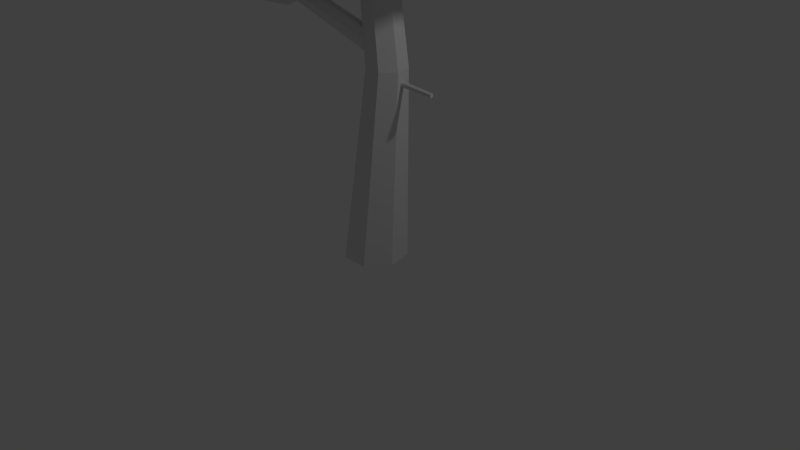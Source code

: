 # Source: tree1.blend  (saved by Blender 2.74.0; exported with 4.5.12 LTS)
import bpy
from mathutils import Matrix  # noqa: F401  (used for matrix-valued properties, if any)

bpy.ops.wm.read_factory_settings(use_empty=True)
scene = bpy.context.scene
scene.name = 'Scene'

# ---- collections
col_collection_1 = bpy.data.collections.new('Collection 1'); scene.collection.children.link(col_collection_1)

# ---- materials (node trees are filled in below, after node groups)
mat_leaves = bpy.data.materials.new('leaves')
mat_leaves.alpha_threshold = 0.0
mat_leaves.use_transparent_shadow = False
mat_leaves.roughness = 0.5
mat_bark = bpy.data.materials.new('bark')
mat_bark.alpha_threshold = 0.0
mat_bark.use_transparent_shadow = False
mat_bark.roughness = 0.5

# ---- material node trees

# ---- world
world_world = bpy.data.worlds.new('World'); scene.world = world_world
world_world.color = (0.05088, 0.05088, 0.05088)
world_world.use_sun_shadow = False
world_world.sun_shadow_jitter_overblur = 0.0
world_world.cycles.sampling_method = 'MANUAL'
world_world.cycles.sample_map_resolution = 256

# ---- cameras
cam_camera = bpy.data.cameras.new('Camera')
cam_camera.clip_end = 100.0
cam_camera.lens = 35.0
cam_camera.sensor_width = 32.0
cam_camera.sensor_height = 18.0
cam_camera.ortho_scale = 7.314
cam_camera.dof.focus_distance = 0.0
cam_camera.dof.aperture_fstop = 128.0

# ---- lights
light_lamp = bpy.data.lights.new('Lamp', 'POINT')
light_lamp.transmission_factor = 0.0
light_lamp.cutoff_distance = 30.0
light_lamp.energy = 100.0
light_lamp.shadow_buffer_clip_start = 1.001
light_lamp.shadow_soft_size = 0.1
light_lamp.shadow_maximum_resolution = 0.006
light_lamp.use_absolute_resolution = True
light_lamp.cycles.use_multiple_importance_sampling = False

# ---- meshes
me_mesh = bpy.data.meshes.new('Mesh')
me_mesh.from_pydata([(-0.1786, 1.229, -0.4728), (0.01594, 1.409, 0.138), (0.9287, 0.8094, 0.0899), (0.7221, 1.498, -0.55), (-0.8788, -0.6638, 0.08527), (0.2044, 1.657, -0.375), (-0.639, -1.046, -0.4138), (-0.08517, -1.09, -0.3037), (-0.2151, -0.6485, 0.8149), (0.7973, -0.7464, -0.05), (0.6918, -0.4751, -0.6437), (0.8258, 0.7831, -0.6909), (-1.079, -0.025, 0.3222), (0.3196, -0.9167, -0.4861), (-0.7102, -1.004, -1.15), (0.2, -0.9802, 0.5556), (0.3142, 1.37, -0.874), (0.6355, -0.758, 0.4736), (-0.3477, 0.687, 0.7876), (0.7523, 0.09981, -0.7821), (-0.1808, -1.006, -1.009), (0.8173, -0.1388, 0.5244), (0.2386, -0.04762, -1.108), (-1.065, -0.5814, -0.757), (-0.05, 0.2389, 1.115), (0.2646, -1.104, 0.0375), (-0.8671, -0.4187, -1.415), (0.1955, -0.581, -0.9829), (-0.5035, -0.01081, -1.476), (-0.03125, -0.2757, 1.099), (-0.3889, -1.023, 0.2526), (1.078, -0.1983, -0.06528), (-0.9416, 0.257, -0.7849), (0.08693, 1.112, 0.5611), (-0.1399, -0.3946, -1.387), (-1.114, -0.07139, -0.2384), (-0.7493, 0.293, 0.7494), (0.7329, 0.382, 0.6793), (0.0539, 0.6876, -1.013), (-0.4856, 0.9399, 0.2347), (-0.9547, 0.4985, 0.1681), (-0.7004, -0.2906, 0.7843), (0.5882, 1.394, 0.1774), (0.4084, 0.7793, 0.7529), (-0.7156, 0.757, -0.3761)], [], [(10, 13, 27), (17, 21, 29), (31, 10, 19), (43, 42, 33), (22, 10, 27), (2, 37, 21), (44, 32, 35), (35, 40, 44), (23, 32, 26), (32, 23, 35), (16, 5, 3), (18, 24, 43), (29, 15, 17), (26, 14, 23), (38, 28, 32), (18, 36, 24), (29, 8, 15), (7, 6, 20), (7, 13, 25), (25, 17, 15), (41, 12, 4), (38, 44, 0), (24, 36, 41), (25, 13, 9), (30, 4, 6), (8, 4, 30), (2, 19, 11), (32, 28, 26), (27, 34, 22), (43, 2, 42), (33, 42, 1), (29, 24, 41), (29, 37, 24), (11, 38, 16), (0, 44, 39), (32, 44, 38), (33, 39, 18), (28, 34, 26), (23, 14, 6), (38, 22, 28), (4, 35, 23), (22, 19, 10), (11, 3, 42), (10, 31, 9), (8, 30, 15), (14, 20, 6), (2, 21, 31), (21, 37, 29), (17, 25, 9), (3, 5, 42), (5, 0, 1), (6, 7, 30), (7, 25, 30), (21, 17, 31), (14, 34, 20), (4, 23, 6), (18, 39, 40), (40, 35, 12), (4, 8, 41), (34, 27, 20), (2, 11, 42), (1, 42, 5), (13, 10, 9), (26, 34, 14), (36, 18, 40), (41, 8, 29), (44, 40, 39), (34, 28, 22), (16, 38, 0), (0, 5, 16), (12, 35, 4), (37, 43, 24), (11, 16, 3), (19, 2, 31), (43, 33, 18), (1, 0, 39), (22, 38, 19), (38, 11, 19), (1, 39, 33), (43, 37, 2), (12, 36, 40), (31, 17, 9), (13, 20, 27), (36, 12, 41), (20, 13, 7), (30, 25, 15)])
_ca = me_mesh.color_attributes.new('Col', 'BYTE_COLOR', 'CORNER')
_ca.data.foreach_set('color', [0.06848, 0.2789, 0.0356, 1.0, 0.06848, 0.2789, 0.0356, 1.0, 0.06848, 0.2789, 0.0356, 1.0, 0.06848, 0.2789, 0.0356, 1.0, 0.06848, 0.2789, 0.0356, 1.0, 0.06848, 0.2789, 0.0356, 1.0, 0.06848, 0.2789, 0.0356, 1.0, 0.06848, 0.2789, 0.0356, 1.0, 0.06848, 0.2789, 0.0356, 1.0, 0.06848, 0.2789, 0.0356, 1.0, 0.06848, 0.2789, 0.0356, 1.0, 0.06848, 0.2789, 0.0356, 1.0, 0.06848, 0.2789, 0.0356, 1.0, 0.06848, 0.2789, 0.0356, 1.0, 0.06848, 0.2789, 0.0356, 1.0, 0.06848, 0.2789, 0.0356, 1.0, 0.06848, 0.2789, 0.0356, 1.0, 0.06848, 0.2789, 0.0356, 1.0, 0.06848, 0.2789, 0.0356, 1.0, 0.06848, 0.2789, 0.0356, 1.0, 0.06848, 0.2789, 0.0356, 1.0, 0.06848, 0.2789, 0.0356, 1.0, 0.06848, 0.2789, 0.0356, 1.0, 0.06848, 0.2789, 0.0356, 1.0, 0.06848, 0.2789, 0.0356, 1.0, 0.06848, 0.2789, 0.0356, 1.0, 0.06848, 0.2789, 0.0356, 1.0, 0.06848, 0.2789, 0.0356, 1.0, 0.06848, 0.2789, 0.0356, 1.0, 0.06848, 0.2789, 0.0356, 1.0, 0.06848, 0.2789, 0.0356, 1.0, 0.06848, 0.2789, 0.0356, 1.0, 0.06848, 0.2789, 0.0356, 1.0, 0.06848, 0.2789, 0.0356, 1.0, 0.06848, 0.2789, 0.0356, 1.0, 0.06848, 0.2789, 0.0356, 1.0, 0.06848, 0.2789, 0.0356, 1.0, 0.06848, 0.2789, 0.0356, 1.0, 0.06848, 0.2789, 0.0356, 1.0, 0.06848, 0.2789, 0.0356, 1.0, 0.06848, 0.2789, 0.0356, 1.0, 0.06848, 0.2789, 0.0356, 1.0, 0.06848, 0.2789, 0.0356, 1.0, 0.06848, 0.2789, 0.0356, 1.0, 0.06848, 0.2789, 0.0356, 1.0, 0.06848, 0.2789, 0.0356, 1.0, 0.06848, 0.2789, 0.0356, 1.0, 0.06848, 0.2789, 0.0356, 1.0, 0.06848, 0.2789, 0.0356, 1.0, 0.06848, 0.2789, 0.0356, 1.0, 0.06848, 0.2789, 0.0356, 1.0, 0.06848, 0.2789, 0.0356, 1.0, 0.06848, 0.2789, 0.0356, 1.0, 0.06848, 0.2789, 0.0356, 1.0, 0.06848, 0.2789, 0.0356, 1.0, 0.06848, 0.2789, 0.0356, 1.0, 0.06848, 0.2789, 0.0356, 1.0, 0.06848, 0.2789, 0.0356, 1.0, 0.06848, 0.2789, 0.0356, 1.0, 0.06848, 0.2789, 0.0356, 1.0, 0.06848, 0.2789, 0.0356, 1.0, 0.06848, 0.2789, 0.0356, 1.0, 0.06848, 0.2789, 0.0356, 1.0, 0.06848, 0.2789, 0.0356, 1.0, 0.06848, 0.2789, 0.0356, 1.0, 0.06848, 0.2789, 0.0356, 1.0, 0.06848, 0.2789, 0.0356, 1.0, 0.06848, 0.2789, 0.0356, 1.0, 0.06848, 0.2789, 0.0356, 1.0, 0.06848, 0.2789, 0.0356, 1.0, 0.06848, 0.2789, 0.0356, 1.0, 0.06848, 0.2789, 0.0356, 1.0, 0.06848, 0.2789, 0.0356, 1.0, 0.06848, 0.2789, 0.0356, 1.0, 0.06848, 0.2789, 0.0356, 1.0, 0.06848, 0.2789, 0.0356, 1.0, 0.06848, 0.2789, 0.0356, 1.0, 0.06848, 0.2789, 0.0356, 1.0, 0.06848, 0.2789, 0.0356, 1.0, 0.06848, 0.2789, 0.0356, 1.0, 0.06848, 0.2789, 0.0356, 1.0, 0.06848, 0.2789, 0.0356, 1.0, 0.06848, 0.2789, 0.0356, 1.0, 0.06848, 0.2789, 0.0356, 1.0, 0.06848, 0.2789, 0.0356, 1.0, 0.06848, 0.2789, 0.0356, 1.0, 0.06848, 0.2789, 0.0356, 1.0, 0.06848, 0.2789, 0.0356, 1.0, 0.06848, 0.2789, 0.0356, 1.0, 0.06848, 0.2789, 0.0356, 1.0, 0.06848, 0.2789, 0.0356, 1.0, 0.06848, 0.2789, 0.0356, 1.0, 0.06848, 0.2789, 0.0356, 1.0, 0.06848, 0.2789, 0.0356, 1.0, 0.06848, 0.2789, 0.0356, 1.0, 0.06848, 0.2789, 0.0356, 1.0, 0.06848, 0.2789, 0.0356, 1.0, 0.06848, 0.2789, 0.0356, 1.0, 0.06848, 0.2789, 0.0356, 1.0, 0.06848, 0.2789, 0.0356, 1.0, 0.06848, 0.2789, 0.0356, 1.0, 0.06848, 0.2789, 0.0356, 1.0, 0.06848, 0.2789, 0.0356, 1.0, 0.06848, 0.2789, 0.0356, 1.0, 0.06848, 0.2789, 0.0356, 1.0, 0.06848, 0.2789, 0.0356, 1.0, 0.06848, 0.2789, 0.0356, 1.0, 0.06848, 0.2789, 0.0356, 1.0, 0.06848, 0.2789, 0.0356, 1.0, 0.06848, 0.2789, 0.0356, 1.0, 0.06848, 0.2789, 0.0356, 1.0, 0.06848, 0.2789, 0.0356, 1.0, 0.06848, 0.2789, 0.0356, 1.0, 0.06848, 0.2789, 0.0356, 1.0, 0.06848, 0.2789, 0.0356, 1.0, 0.06848, 0.2789, 0.0356, 1.0, 0.06848, 0.2789, 0.0356, 1.0, 0.06848, 0.2789, 0.0356, 1.0, 0.06848, 0.2789, 0.0356, 1.0, 0.06848, 0.2789, 0.0356, 1.0, 0.06848, 0.2789, 0.0356, 1.0, 0.06848, 0.2789, 0.0356, 1.0, 0.06848, 0.2789, 0.0356, 1.0, 0.06848, 0.2789, 0.0356, 1.0, 0.06848, 0.2789, 0.0356, 1.0, 0.06848, 0.2789, 0.0356, 1.0, 0.06848, 0.2789, 0.0356, 1.0, 0.06848, 0.2789, 0.0356, 1.0, 0.06848, 0.2789, 0.0356, 1.0, 0.06848, 0.2789, 0.0356, 1.0, 0.06848, 0.2789, 0.0356, 1.0, 0.06848, 0.2789, 0.0356, 1.0, 0.06848, 0.2789, 0.0356, 1.0, 0.06848, 0.2789, 0.0356, 1.0, 0.06848, 0.2789, 0.0356, 1.0, 0.06848, 0.2789, 0.0356, 1.0, 0.06848, 0.2789, 0.0356, 1.0, 0.06848, 0.2789, 0.0356, 1.0, 0.06848, 0.2789, 0.0356, 1.0, 0.06848, 0.2789, 0.0356, 1.0, 0.06848, 0.2789, 0.0356, 1.0, 0.06848, 0.2789, 0.0356, 1.0, 0.06848, 0.2789, 0.0356, 1.0, 0.06848, 0.2789, 0.0356, 1.0, 0.06848, 0.2789, 0.0356, 1.0, 0.06848, 0.2789, 0.0356, 1.0, 0.06848, 0.2789, 0.0356, 1.0, 0.06848, 0.2789, 0.0356, 1.0, 0.06848, 0.2789, 0.0356, 1.0, 0.06848, 0.2789, 0.0356, 1.0, 0.06848, 0.2789, 0.0356, 1.0, 0.06848, 0.2789, 0.0356, 1.0, 0.06848, 0.2789, 0.0356, 1.0, 0.06848, 0.2789, 0.0356, 1.0, 0.06848, 0.2789, 0.0356, 1.0, 0.06848, 0.2789, 0.0356, 1.0, 0.06848, 0.2789, 0.0356, 1.0, 0.06848, 0.2789, 0.0356, 1.0, 0.06848, 0.2789, 0.0356, 1.0, 0.06848, 0.2789, 0.0356, 1.0, 0.06848, 0.2789, 0.0356, 1.0, 0.06848, 0.2789, 0.0356, 1.0, 0.06848, 0.2789, 0.0356, 1.0, 0.06848, 0.2789, 0.0356, 1.0, 0.06848, 0.2789, 0.0356, 1.0, 0.06848, 0.2789, 0.0356, 1.0, 0.06848, 0.2789, 0.0356, 1.0, 0.06848, 0.2789, 0.0356, 1.0, 0.06848, 0.2789, 0.0356, 1.0, 0.06848, 0.2789, 0.0356, 1.0, 0.06848, 0.2789, 0.0356, 1.0, 0.06848, 0.2789, 0.0356, 1.0, 0.06848, 0.2789, 0.0356, 1.0, 0.06848, 0.2789, 0.0356, 1.0, 0.06848, 0.2789, 0.0356, 1.0, 0.06848, 0.2789, 0.0356, 1.0, 0.06848, 0.2789, 0.0356, 1.0, 0.06848, 0.2789, 0.0356, 1.0, 0.06848, 0.2789, 0.0356, 1.0, 0.06848, 0.2789, 0.0356, 1.0, 0.06848, 0.2789, 0.0356, 1.0, 0.06848, 0.2789, 0.0356, 1.0, 0.06848, 0.2789, 0.0356, 1.0, 0.06848, 0.2789, 0.0356, 1.0, 0.06848, 0.2789, 0.0356, 1.0, 0.06848, 0.2789, 0.0356, 1.0, 0.06848, 0.2789, 0.0356, 1.0, 0.06848, 0.2789, 0.0356, 1.0, 0.06848, 0.2789, 0.0356, 1.0, 0.06848, 0.2789, 0.0356, 1.0, 0.06848, 0.2789, 0.0356, 1.0, 0.06848, 0.2789, 0.0356, 1.0, 0.06848, 0.2789, 0.0356, 1.0, 0.06848, 0.2789, 0.0356, 1.0, 0.06848, 0.2789, 0.0356, 1.0, 0.06848, 0.2789, 0.0356, 1.0, 0.06848, 0.2789, 0.0356, 1.0, 0.06848, 0.2789, 0.0356, 1.0, 0.06848, 0.2789, 0.0356, 1.0, 0.06848, 0.2789, 0.0356, 1.0, 0.06848, 0.2789, 0.0356, 1.0, 0.06848, 0.2789, 0.0356, 1.0, 0.06848, 0.2789, 0.0356, 1.0, 0.06848, 0.2789, 0.0356, 1.0, 0.06848, 0.2789, 0.0356, 1.0, 0.06848, 0.2789, 0.0356, 1.0, 0.06848, 0.2789, 0.0356, 1.0, 0.06848, 0.2789, 0.0356, 1.0, 0.06848, 0.2789, 0.0356, 1.0, 0.06848, 0.2789, 0.0356, 1.0, 0.06848, 0.2789, 0.0356, 1.0, 0.06848, 0.2789, 0.0356, 1.0, 0.06848, 0.2789, 0.0356, 1.0, 0.06848, 0.2789, 0.0356, 1.0, 0.06848, 0.2789, 0.0356, 1.0, 0.06848, 0.2789, 0.0356, 1.0, 0.06848, 0.2789, 0.0356, 1.0, 0.06848, 0.2789, 0.0356, 1.0, 0.06848, 0.2789, 0.0356, 1.0, 0.06848, 0.2789, 0.0356, 1.0, 0.06848, 0.2789, 0.0356, 1.0, 0.06848, 0.2789, 0.0356, 1.0, 0.06848, 0.2789, 0.0356, 1.0, 0.06848, 0.2789, 0.0356, 1.0, 0.06848, 0.2789, 0.0356, 1.0, 0.06848, 0.2789, 0.0356, 1.0, 0.06848, 0.2789, 0.0356, 1.0, 0.06848, 0.2789, 0.0356, 1.0, 0.06848, 0.2789, 0.0356, 1.0, 0.06848, 0.2789, 0.0356, 1.0, 0.06848, 0.2789, 0.0356, 1.0, 0.06848, 0.2789, 0.0356, 1.0, 0.06848, 0.2789, 0.0356, 1.0, 0.06848, 0.2789, 0.0356, 1.0, 0.06848, 0.2789, 0.0356, 1.0, 0.06848, 0.2789, 0.0356, 1.0, 0.06848, 0.2789, 0.0356, 1.0, 0.06848, 0.2789, 0.0356, 1.0, 0.06848, 0.2789, 0.0356, 1.0, 0.06848, 0.2789, 0.0356, 1.0, 0.06848, 0.2789, 0.0356, 1.0, 0.06848, 0.2789, 0.0356, 1.0, 0.06848, 0.2789, 0.0356, 1.0, 0.06848, 0.2789, 0.0356, 1.0, 0.06848, 0.2789, 0.0356, 1.0, 0.06848, 0.2789, 0.0356, 1.0, 0.06848, 0.2789, 0.0356, 1.0, 0.06848, 0.2789, 0.0356, 1.0, 0.06848, 0.2789, 0.0356, 1.0, 0.06848, 0.2789, 0.0356, 1.0, 0.06848, 0.2789, 0.0356, 1.0, 0.06848, 0.2789, 0.0356, 1.0, 0.06848, 0.2789, 0.0356, 1.0, 0.06848, 0.2789, 0.0356, 1.0, 0.06848, 0.2789, 0.0356, 1.0, 0.06848, 0.2789, 0.0356, 1.0, 0.06848, 0.2789, 0.0356, 1.0, 0.06848, 0.2789, 0.0356, 1.0])
me_mesh.materials.append(mat_leaves)
me_mesh.use_remesh_preserve_volume = False
me_mesh.use_remesh_preserve_attributes = False
me_mesh.use_mirror_vertex_groups = False
me_mesh.update()
me_cylinder = bpy.data.meshes.new('Cylinder')
me_cylinder.from_pydata([(0.0, 1.0, -1.0), (-2.276e-08, 0.4654, 1.0), (0.7818, 0.6235, -1.0), (0.3639, 0.2902, 1.0), (0.9749, -0.2225, -1.0), (0.4537, -0.1036, 1.0), (0.4339, -0.901, -1.0), (0.2019, -0.4193, 1.0), (-0.4339, -0.901, -1.0), (-0.2019, -0.4193, 1.0), (-0.9749, -0.2225, -1.0), (-0.4537, -0.1036, 1.0), (-0.7818, 0.6235, -1.0), (-0.3639, 0.2902, 1.0), (0.3909, 0.8117, -1.0), (0.1819, 0.3778, 1.0), (0.6594, 0.624, 0.0), (1.147, 0.3891, 0.0), (0.8784, 0.2005, -1.0), (0.4088, 0.09331, 1.0), (1.268, -0.1389, 0.0), (0.7044, -0.5617, -1.0), (0.3278, -0.2614, 1.0), (0.9301, -0.5622, 0.0), (-5.96e-08, -0.901, -1.0), (-6.437e-08, -0.4193, 1.0), (0.3886, -0.5622, 0.0), (-0.7044, -0.5617, -1.0), (-0.3278, -0.2614, 1.0), (0.05097, -0.1389, 0.0), (-0.8784, 0.2005, -1.0), (-0.4088, 0.09331, 1.0), (0.1715, 0.3891, 0.0), (-0.3909, 0.8117, -1.0), (-0.1819, 0.3778, 1.0), (0.1112, 0.1251, 0.0), (0.4154, 0.5066, 0.0), (0.2198, -0.3505, 0.0), (0.6594, -0.5622, 0.0), (1.099, -0.3505, 0.0), (1.207, 0.1251, 0.0), (0.9033, 0.5066, 0.0), (0.5517, 0.2453, -0.1597), (0.5377, 0.1441, -0.1795), (0.5447, 0.1947, -0.1696), (0.5202, 0.05223, -0.1807), (-1.68, -1.735, 0.4239), (-1.494, -1.794, 0.4398), (-1.366, -1.966, 0.4329), (-1.394, -2.122, 0.4085), (-1.556, -2.145, 0.3849), (-1.73, -2.016, 0.3799), (-1.785, -1.834, 0.3973), (-1.587, -1.765, 0.4319), (0.2634, 0.1784, 0.1101), (0.5132, 0.09967, 0.1314), (-1.43, -1.88, 0.4364), (0.6839, -0.1314, 0.1221), (-1.38, -2.044, 0.4207), (0.6468, -0.3407, 0.08934), (-1.475, -2.134, 0.3967), (0.4299, -0.3706, 0.05769), (-1.643, -2.081, 0.3824), (0.1966, -0.1987, 0.05101), (-1.757, -1.925, 0.3886), (0.1224, 0.04564, 0.07432), (-1.733, -1.785, 0.4106), (0.1595, -0.07655, 0.06266), (0.1929, 0.112, 0.0922), (0.3132, -0.2847, 0.05435), (0.5384, -0.3557, 0.07351), (0.6653, -0.236, 0.1057), (0.5986, -0.01584, 0.1267), (0.3883, 0.1391, 0.1207), (2.361, 0.02183, -0.07064), (2.358, 0.07146, -0.06548), (2.354, 0.1271, -0.06858), (2.353, 0.147, -0.07762), (2.355, 0.116, -0.08578), (2.359, 0.05755, -0.08692), (2.361, 0.01564, -0.08018), (2.359, 0.04664, -0.06806), (1.068, 0.0144, -0.0552), (1.064, 0.08094, -0.04828), (2.356, 0.0993, -0.06703), (1.059, 0.1556, -0.05244), (2.354, 0.1371, -0.0731), (1.057, 0.1822, -0.06456), (2.354, 0.1315, -0.0817), (1.06, 0.1407, -0.0755), (2.357, 0.08677, -0.08635), (1.065, 0.06229, -0.07703), (2.36, 0.0366, -0.08355), (1.068, 0.006102, -0.06799), (2.361, 0.01874, -0.07541), (1.066, 0.0342, -0.07251), (1.068, 0.01025, -0.0616), (1.062, 0.1015, -0.07626), (1.058, 0.1614, -0.07003), (1.058, 0.1689, -0.0585), (1.061, 0.1183, -0.05036), (1.066, 0.04767, -0.05174)], [(44, 42), (45, 43), (43, 44)], [(41, 15, 3, 17), (40, 19, 5, 20), (39, 22, 7, 23), (38, 25, 9, 26), (37, 28, 11, 29), (3, 15, 1, 34, 13, 31, 11, 28, 9, 25, 7, 22, 5, 19), (36, 34, 1, 16), (35, 31, 13, 32), (0, 14, 2, 18, 4, 21, 6, 24, 8, 27, 10, 30, 12, 33), (30, 35, 32, 12), (10, 29, 35, 30), (29, 11, 31, 35), (33, 36, 16, 0), (12, 32, 36, 33), (32, 13, 34, 36), (27, 37, 29, 10), (8, 26, 37, 27), (26, 9, 28, 37), (24, 38, 26, 8), (6, 23, 38, 24), (23, 7, 25, 38), (21, 39, 23, 6), (4, 20, 39, 21), (20, 5, 22, 39), (18, 40, 20, 4), (2, 17, 40, 18), (17, 3, 19, 40), (14, 41, 17, 2), (0, 16, 41, 14), (16, 1, 15, 41), (73, 53, 47, 55), (72, 56, 48, 57), (71, 58, 49, 59), (70, 60, 50, 61), (69, 62, 51, 63), (47, 53, 46, 66, 52, 64, 51, 62, 50, 60, 49, 58, 48, 56), (68, 66, 46, 54), (67, 64, 52, 65), (63, 51, 64, 67), (65, 52, 66, 68), (61, 50, 62, 69), (59, 49, 60, 70), (57, 48, 58, 71), (55, 47, 56, 72), (54, 46, 53, 73), (101, 81, 75, 83), (100, 84, 76, 85), (99, 86, 77, 87), (98, 88, 78, 89), (97, 90, 79, 91), (75, 81, 74, 94, 80, 92, 79, 90, 78, 88, 77, 86, 76, 84), (96, 94, 74, 82), (95, 92, 80, 93), (91, 79, 92, 95), (93, 80, 94, 96), (89, 78, 90, 97), (87, 77, 88, 98), (85, 76, 86, 99), (83, 75, 84, 100), (82, 74, 81, 101)])
_ca = me_cylinder.color_attributes.new('Col', 'BYTE_COLOR', 'CORNER')
_ca.data.foreach_set('color', [0.2874, 0.1144, 0.04817, 1.0, 0.2874, 0.1144, 0.04817, 1.0, 0.2874, 0.1144, 0.04817, 1.0, 0.2874, 0.1144, 0.04817, 1.0, 0.2874, 0.1144, 0.04817, 1.0, 0.2874, 0.1144, 0.04817, 1.0, 0.2874, 0.1144, 0.04817, 1.0, 0.2874, 0.1144, 0.04817, 1.0, 0.2874, 0.1144, 0.04817, 1.0, 0.2874, 0.1144, 0.04817, 1.0, 0.2874, 0.1144, 0.04817, 1.0, 0.2874, 0.1144, 0.04817, 1.0, 0.2874, 0.1144, 0.04817, 1.0, 0.2874, 0.1144, 0.04817, 1.0, 0.2874, 0.1144, 0.04817, 1.0, 0.2874, 0.1144, 0.04817, 1.0, 0.2874, 0.1144, 0.04817, 1.0, 0.2874, 0.1144, 0.04817, 1.0, 0.2874, 0.1144, 0.04817, 1.0, 0.2874, 0.1144, 0.04817, 1.0, 0.2874, 0.1144, 0.04817, 1.0, 0.2874, 0.1144, 0.04817, 1.0, 0.2874, 0.1144, 0.04817, 1.0, 0.2874, 0.1144, 0.04817, 1.0, 0.2874, 0.1144, 0.04817, 1.0, 0.2874, 0.1144, 0.04817, 1.0, 0.2874, 0.1144, 0.04817, 1.0, 0.2874, 0.1144, 0.04817, 1.0, 0.2874, 0.1144, 0.04817, 1.0, 0.2874, 0.1144, 0.04817, 1.0, 0.2874, 0.1144, 0.04817, 1.0, 0.2874, 0.1144, 0.04817, 1.0, 0.2874, 0.1144, 0.04817, 1.0, 0.2874, 0.1144, 0.04817, 1.0, 0.2874, 0.1144, 0.04817, 1.0, 0.2874, 0.1144, 0.04817, 1.0, 0.2874, 0.1144, 0.04817, 1.0, 0.2874, 0.1144, 0.04817, 1.0, 0.2874, 0.1144, 0.04817, 1.0, 0.2874, 0.1144, 0.04817, 1.0, 0.2874, 0.1144, 0.04817, 1.0, 0.2874, 0.1144, 0.04817, 1.0, 0.2874, 0.1144, 0.04817, 1.0, 0.2874, 0.1144, 0.04817, 1.0, 0.2874, 0.1144, 0.04817, 1.0, 0.2874, 0.1144, 0.04817, 1.0, 0.2874, 0.1144, 0.04817, 1.0, 0.2874, 0.1144, 0.04817, 1.0, 0.2874, 0.1144, 0.04817, 1.0, 0.2874, 0.1144, 0.04817, 1.0, 0.2874, 0.1144, 0.04817, 1.0, 0.2874, 0.1144, 0.04817, 1.0, 0.2874, 0.1144, 0.04817, 1.0, 0.2874, 0.1144, 0.04817, 1.0, 0.2874, 0.1144, 0.04817, 1.0, 0.2874, 0.1144, 0.04817, 1.0, 0.2874, 0.1144, 0.04817, 1.0, 0.2874, 0.1144, 0.04817, 1.0, 0.2874, 0.1144, 0.04817, 1.0, 0.2874, 0.1144, 0.04817, 1.0, 0.2874, 0.1144, 0.04817, 1.0, 0.2874, 0.1144, 0.04817, 1.0, 0.2874, 0.1144, 0.04817, 1.0, 0.2874, 0.1144, 0.04817, 1.0, 0.2874, 0.1144, 0.04817, 1.0, 0.2874, 0.1144, 0.04817, 1.0, 0.2874, 0.1144, 0.04817, 1.0, 0.2874, 0.1144, 0.04817, 1.0, 0.2874, 0.1144, 0.04817, 1.0, 0.2874, 0.1144, 0.04817, 1.0, 0.2874, 0.1144, 0.04817, 1.0, 0.2874, 0.1144, 0.04817, 1.0, 0.2874, 0.1144, 0.04817, 1.0, 0.2874, 0.1144, 0.04817, 1.0, 0.2874, 0.1144, 0.04817, 1.0, 0.2874, 0.1144, 0.04817, 1.0, 0.2874, 0.1144, 0.04817, 1.0, 0.2874, 0.1144, 0.04817, 1.0, 0.2874, 0.1144, 0.04817, 1.0, 0.2874, 0.1144, 0.04817, 1.0, 0.2874, 0.1144, 0.04817, 1.0, 0.2874, 0.1144, 0.04817, 1.0, 0.2874, 0.1144, 0.04817, 1.0, 0.2874, 0.1144, 0.04817, 1.0, 0.2874, 0.1144, 0.04817, 1.0, 0.2874, 0.1144, 0.04817, 1.0, 0.2874, 0.1144, 0.04817, 1.0, 0.2874, 0.1144, 0.04817, 1.0, 0.2874, 0.1144, 0.04817, 1.0, 0.2874, 0.1144, 0.04817, 1.0, 0.2874, 0.1144, 0.04817, 1.0, 0.2874, 0.1144, 0.04817, 1.0, 0.2874, 0.1144, 0.04817, 1.0, 0.2874, 0.1144, 0.04817, 1.0, 0.2874, 0.1144, 0.04817, 1.0, 0.2874, 0.1144, 0.04817, 1.0, 0.2874, 0.1144, 0.04817, 1.0, 0.2874, 0.1144, 0.04817, 1.0, 0.2874, 0.1144, 0.04817, 1.0, 0.2874, 0.1144, 0.04817, 1.0, 0.2874, 0.1144, 0.04817, 1.0, 0.2874, 0.1144, 0.04817, 1.0, 0.2874, 0.1144, 0.04817, 1.0, 0.2874, 0.1144, 0.04817, 1.0, 0.2874, 0.1144, 0.04817, 1.0, 0.2874, 0.1144, 0.04817, 1.0, 0.2874, 0.1144, 0.04817, 1.0, 0.2874, 0.1144, 0.04817, 1.0, 0.2874, 0.1144, 0.04817, 1.0, 0.2874, 0.1144, 0.04817, 1.0, 0.2874, 0.1144, 0.04817, 1.0, 0.2874, 0.1144, 0.04817, 1.0, 0.2874, 0.1144, 0.04817, 1.0, 0.2874, 0.1144, 0.04817, 1.0, 0.2874, 0.1144, 0.04817, 1.0, 0.2874, 0.1144, 0.04817, 1.0, 0.2874, 0.1144, 0.04817, 1.0, 0.2874, 0.1144, 0.04817, 1.0, 0.2874, 0.1144, 0.04817, 1.0, 0.2874, 0.1144, 0.04817, 1.0, 0.2874, 0.1144, 0.04817, 1.0, 0.2874, 0.1144, 0.04817, 1.0, 0.2874, 0.1144, 0.04817, 1.0, 0.2874, 0.1144, 0.04817, 1.0, 0.2874, 0.1144, 0.04817, 1.0, 0.2874, 0.1144, 0.04817, 1.0, 0.2874, 0.1144, 0.04817, 1.0, 0.2874, 0.1144, 0.04817, 1.0, 0.2874, 0.1144, 0.04817, 1.0, 0.2874, 0.1144, 0.04817, 1.0, 0.2874, 0.1144, 0.04817, 1.0, 0.2874, 0.1144, 0.04817, 1.0, 0.2874, 0.1144, 0.04817, 1.0, 0.2874, 0.1144, 0.04817, 1.0, 0.2874, 0.1144, 0.04817, 1.0, 0.2874, 0.1144, 0.04817, 1.0, 0.2874, 0.1144, 0.04817, 1.0, 0.2874, 0.1144, 0.04817, 1.0, 0.2874, 0.1144, 0.04817, 1.0, 0.2874, 0.1144, 0.04817, 1.0, 0.2874, 0.1144, 0.04817, 1.0, 0.2874, 0.1144, 0.04817, 1.0, 0.2874, 0.1144, 0.04817, 1.0, 0.2874, 0.1144, 0.04817, 1.0, 0.2874, 0.1144, 0.04817, 1.0, 0.2874, 0.1144, 0.04817, 1.0, 0.2874, 0.1144, 0.04817, 1.0, 0.2874, 0.1144, 0.04817, 1.0, 0.2874, 0.1144, 0.04817, 1.0, 0.2874, 0.1144, 0.04817, 1.0, 0.2874, 0.1144, 0.04817, 1.0, 0.2874, 0.1144, 0.04817, 1.0, 0.2874, 0.1144, 0.04817, 1.0, 0.2874, 0.1144, 0.04817, 1.0, 0.2874, 0.1144, 0.04817, 1.0, 0.2874, 0.1144, 0.04817, 1.0, 0.2874, 0.1144, 0.04817, 1.0, 0.2874, 0.1144, 0.04817, 1.0, 0.2874, 0.1144, 0.04817, 1.0, 0.2874, 0.1144, 0.04817, 1.0, 0.2874, 0.1144, 0.04817, 1.0, 0.2874, 0.1144, 0.04817, 1.0, 0.2874, 0.1144, 0.04817, 1.0, 0.2874, 0.1144, 0.04817, 1.0, 0.2874, 0.1144, 0.04817, 1.0, 0.2874, 0.1144, 0.04817, 1.0, 0.2874, 0.1144, 0.04817, 1.0, 0.2874, 0.1144, 0.04817, 1.0, 0.2874, 0.1144, 0.04817, 1.0, 0.2874, 0.1144, 0.04817, 1.0, 0.2874, 0.1144, 0.04817, 1.0, 0.2874, 0.1144, 0.04817, 1.0, 0.2874, 0.1144, 0.04817, 1.0, 0.2874, 0.1144, 0.04817, 1.0, 0.2874, 0.1144, 0.04817, 1.0, 0.2874, 0.1144, 0.04817, 1.0, 0.2874, 0.1144, 0.04817, 1.0, 0.2874, 0.1144, 0.04817, 1.0, 0.2874, 0.1144, 0.04817, 1.0, 0.2874, 0.1144, 0.04817, 1.0, 0.2874, 0.1144, 0.04817, 1.0, 0.2874, 0.1144, 0.04817, 1.0, 0.2874, 0.1144, 0.04817, 1.0, 0.2874, 0.1144, 0.04817, 1.0, 0.2874, 0.1144, 0.04817, 1.0, 0.2874, 0.1144, 0.04817, 1.0, 0.2874, 0.1144, 0.04817, 1.0, 0.2874, 0.1144, 0.04817, 1.0, 0.2874, 0.1144, 0.04817, 1.0, 0.2874, 0.1144, 0.04817, 1.0, 0.2874, 0.1144, 0.04817, 1.0, 0.2874, 0.1144, 0.04817, 1.0, 0.2874, 0.1144, 0.04817, 1.0, 0.2874, 0.1144, 0.04817, 1.0, 0.2874, 0.1144, 0.04817, 1.0, 0.2874, 0.1144, 0.04817, 1.0, 0.2874, 0.1144, 0.04817, 1.0, 0.2874, 0.1144, 0.04817, 1.0, 0.2874, 0.1144, 0.04817, 1.0, 0.2874, 0.1144, 0.04817, 1.0, 0.2874, 0.1144, 0.04817, 1.0, 0.2874, 0.1144, 0.04817, 1.0, 0.2874, 0.1144, 0.04817, 1.0, 0.2874, 0.1144, 0.04817, 1.0, 0.2874, 0.1144, 0.04817, 1.0, 0.2874, 0.1144, 0.04817, 1.0, 0.2874, 0.1144, 0.04817, 1.0, 0.2874, 0.1144, 0.04817, 1.0, 0.2874, 0.1144, 0.04817, 1.0, 0.2874, 0.1144, 0.04817, 1.0, 0.2874, 0.1144, 0.04817, 1.0, 0.2874, 0.1144, 0.04817, 1.0, 0.2874, 0.1144, 0.04817, 1.0, 0.2874, 0.1144, 0.04817, 1.0, 0.2874, 0.1144, 0.04817, 1.0, 0.2874, 0.1144, 0.04817, 1.0, 0.2874, 0.1144, 0.04817, 1.0, 0.2874, 0.1144, 0.04817, 1.0, 0.2874, 0.1144, 0.04817, 1.0, 0.2874, 0.1144, 0.04817, 1.0, 0.2874, 0.1144, 0.04817, 1.0, 0.2874, 0.1144, 0.04817, 1.0, 0.2874, 0.1144, 0.04817, 1.0, 0.2874, 0.1144, 0.04817, 1.0, 0.2874, 0.1144, 0.04817, 1.0, 0.2874, 0.1144, 0.04817, 1.0, 0.2874, 0.1144, 0.04817, 1.0, 0.2874, 0.1144, 0.04817, 1.0, 0.2874, 0.1144, 0.04817, 1.0, 0.2874, 0.1144, 0.04817, 1.0, 0.2874, 0.1144, 0.04817, 1.0, 0.2874, 0.1144, 0.04817, 1.0, 0.2874, 0.1144, 0.04817, 1.0, 0.2874, 0.1144, 0.04817, 1.0, 0.2874, 0.1144, 0.04817, 1.0, 0.2874, 0.1144, 0.04817, 1.0, 0.2874, 0.1144, 0.04817, 1.0, 0.2874, 0.1144, 0.04817, 1.0, 0.2874, 0.1144, 0.04817, 1.0, 0.2874, 0.1144, 0.04817, 1.0, 0.2874, 0.1144, 0.04817, 1.0, 0.2874, 0.1144, 0.04817, 1.0, 0.2874, 0.1144, 0.04817, 1.0, 0.2874, 0.1144, 0.04817, 1.0, 0.2874, 0.1144, 0.04817, 1.0, 0.2874, 0.1144, 0.04817, 1.0, 0.2874, 0.1144, 0.04817, 1.0, 0.2874, 0.1144, 0.04817, 1.0, 0.2874, 0.1144, 0.04817, 1.0, 0.2874, 0.1144, 0.04817, 1.0, 0.2874, 0.1144, 0.04817, 1.0, 0.2874, 0.1144, 0.04817, 1.0, 0.2874, 0.1144, 0.04817, 1.0, 0.2874, 0.1144, 0.04817, 1.0, 0.2874, 0.1144, 0.04817, 1.0, 0.2874, 0.1144, 0.04817, 1.0, 0.2874, 0.1144, 0.04817, 1.0, 0.2874, 0.1144, 0.04817, 1.0, 0.2874, 0.1144, 0.04817, 1.0, 0.2874, 0.1144, 0.04817, 1.0, 0.2874, 0.1144, 0.04817, 1.0, 0.2874, 0.1144, 0.04817, 1.0, 0.2874, 0.1144, 0.04817, 1.0, 0.2874, 0.1144, 0.04817, 1.0, 0.2874, 0.1144, 0.04817, 1.0, 0.2874, 0.1144, 0.04817, 1.0, 0.2874, 0.1144, 0.04817, 1.0, 0.2874, 0.1144, 0.04817, 1.0, 0.2874, 0.1144, 0.04817, 1.0, 0.2874, 0.1144, 0.04817, 1.0, 0.2874, 0.1144, 0.04817, 1.0, 0.2874, 0.1144, 0.04817, 1.0, 0.2874, 0.1144, 0.04817, 1.0, 0.2874, 0.1144, 0.04817, 1.0, 0.2874, 0.1144, 0.04817, 1.0, 0.2874, 0.1144, 0.04817, 1.0, 0.2874, 0.1144, 0.04817, 1.0, 0.2874, 0.1144, 0.04817, 1.0, 0.2874, 0.1144, 0.04817, 1.0, 0.2874, 0.1144, 0.04817, 1.0])
me_cylinder.materials.append(mat_bark)
me_cylinder.use_remesh_preserve_volume = False
me_cylinder.use_remesh_preserve_attributes = False
me_cylinder.use_mirror_vertex_groups = False
me_cylinder.update()

# ---- objects
ob_mball_003 = bpy.data.objects.new('Mball.003', me_mesh)
ob_cylinder = bpy.data.objects.new('Cylinder', me_cylinder)
ob_lamp = bpy.data.objects.new('Lamp', light_lamp)
ob_camera = bpy.data.objects.new('Camera', cam_camera)

# ---- transforms, parenting, visibility, modifiers, constraints
ob_mball_003.location = (0.1523, -0.258, 5.704)
ob_mball_003.scale = (2.526, 1.735, 1.735)
ob_mball_003.lineart.crease_threshold = 0.0
ob_cylinder.location = (-0.05241, 0.08875, 2.491)
ob_cylinder.scale = (0.4098, 0.4098, 2.516)
ob_cylinder.lineart.crease_threshold = 0.0
ob_lamp.location = (4.076, 1.005, 5.904)
ob_lamp.rotation_euler = (0.6503, 0.05522, 1.866)
ob_lamp.lock_rotations_4d = False
ob_lamp.empty_display_type = 'ARROWS'
ob_lamp.color = (0.0, 0.0, 0.0, 0.0)
ob_lamp.lineart.crease_threshold = 0.0
ob_camera.location = (7.481, -6.508, 5.344)
ob_camera.rotation_euler = (1.109, 0.01082, 0.8149)
ob_camera.lock_rotations_4d = False
ob_camera.empty_display_type = 'ARROWS'
ob_camera.color = (0.0, 0.0, 0.0, 0.0)
ob_camera.display_type = 'WIRE'
ob_camera.lineart.crease_threshold = 0.0

# ---- collection membership
col_collection_1.objects.link(ob_mball_003)
col_collection_1.objects.link(ob_cylinder)
col_collection_1.objects.link(ob_lamp)
col_collection_1.objects.link(ob_camera)

# ---- scene / render settings (as saved in the file)
scene.camera = ob_camera
scene.frame_start = 1; scene.frame_end = 250; scene.frame_set(1)
scene.render.engine = 'BLENDER_EEVEE_NEXT'
scene.render.resolution_percentage = 50
scene.render.dither_intensity = 0.0
scene.cycles.use_denoising = False
scene.cycles.samples = 10
scene.cycles.sampling_pattern = 'TABULATED_SOBOL'
scene.cycles.light_sampling_threshold = 0.0
scene.cycles.use_adaptive_sampling = False
scene.cycles.use_light_tree = False
scene.cycles.blur_glossy = 0.0
scene.cycles.pixel_filter_type = 'GAUSSIAN'
scene.cycles.sample_clamp_indirect = 0.0
scene.view_settings.view_transform = 'Standard'
bpy.context.view_layer.update()
